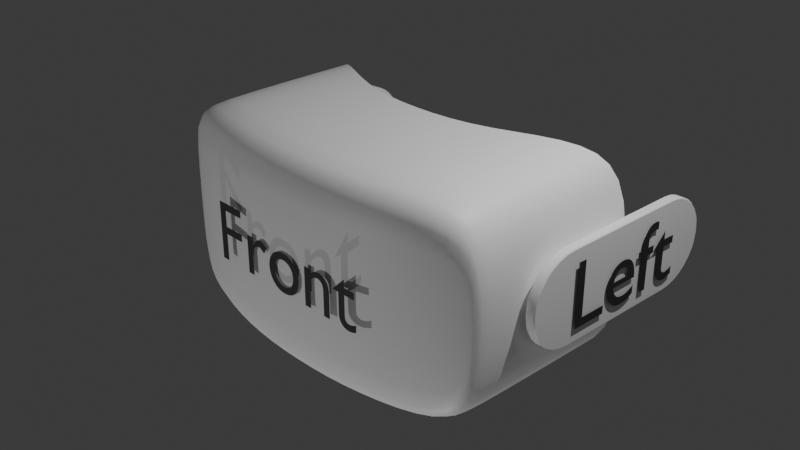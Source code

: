 # Source: headset_model.blend  (saved by Blender 4.0.36; exported with 4.5.12 LTS)
import bpy
from mathutils import Matrix  # noqa: F401  (used for matrix-valued properties, if any)

bpy.ops.wm.read_factory_settings(use_empty=True)
scene = bpy.context.scene
scene.name = 'Scene'

# ---- collections
col_collection = bpy.data.collections.new('Collection'); scene.collection.children.link(col_collection)

# ---- materials (node trees are filled in below, after node groups)
mat_material_002 = bpy.data.materials.new('Material.002')
mat_material_002.use_transparent_shadow = False
mat_material = bpy.data.materials.new('Material')
mat_material.alpha_threshold = 0.0
mat_material.use_transparent_shadow = False
mat_material.roughness = 0.5
mat_material.line_color = (0.0, 0.0, 0.0, 1.0)
mat_material_001 = bpy.data.materials.new('Material.001')
mat_material_001.use_transparent_shadow = False

# ---- node groups
ng_auto_smooth = bpy.data.node_groups.new('Auto Smooth', 'GeometryNodeTree')
_s = ng_auto_smooth.interface.new_socket(name='Geometry', in_out='OUTPUT', socket_type='NodeSocketGeometry')
_s = ng_auto_smooth.interface.new_socket(name='Geometry', in_out='INPUT', socket_type='NodeSocketGeometry')
_s = ng_auto_smooth.interface.new_socket(name='Angle', in_out='INPUT', socket_type='NodeSocketFloat')
_s.subtype = 'ANGLE'
_s.min_value = 0.0
_s.max_value = 3.142
ng_auto_smooth.is_modifier = True
_N = ng_auto_smooth.nodes; _L = ng_auto_smooth.links
n0 = _N.new('NodeGroupOutput'); n0.name = 'Group Output'; n0.location = (480, -100)
n1 = _N.new('NodeGroupInput'); n1.name = 'Group Input'; n1.location = (-420, -300)
n2 = _N.new('NodeGroupInput'); n2.name = 'Group Input.001'; n2.location = (-60, -100)
n3 = _N.new('GeometryNodeSetShadeSmooth'); n3.name = 'Set Shade Smooth'; n3.location = (120, -100)
n3.domain = 'EDGE'
n4 = _N.new('GeometryNodeSetShadeSmooth'); n4.name = 'Set Shade Smooth.001'; n4.location = (300, -100)
n5 = _N.new('GeometryNodeInputMeshEdgeAngle'); n5.name = 'Edge Angle'; n5.location = (-420, -220)
n6 = _N.new('GeometryNodeInputEdgeSmooth'); n6.name = 'Is Edge Smooth'; n6.location = (-60, -160)
n7 = _N.new('GeometryNodeInputShadeSmooth'); n7.name = 'Is Face Smooth'; n7.location = (-240, -340)
n8 = _N.new('FunctionNodeBooleanMath'); n8.name = 'Boolean Math'; n8.location = (-60, -220)
n9 = _N.new('FunctionNodeCompare'); n9.name = 'Compare'; n9.location = (-240, -180)
n9.operation = 'LESS_EQUAL'
_L.new(n5.outputs[0], n9.inputs[0])
_L.new(n4.outputs[0], n0.inputs[0])
_L.new(n1.outputs[1], n9.inputs[1])
_L.new(n9.outputs[0], n8.inputs[0])
_L.new(n7.outputs[0], n8.inputs[1])
_L.new(n2.outputs[0], n3.inputs[0])
_L.new(n6.outputs[0], n3.inputs[1])
_L.new(n3.outputs[0], n4.inputs[0])
_L.new(n8.outputs[0], n3.inputs[2])
n0.is_active_output = True

# ---- material node trees
mat_material_002.use_nodes = True; mat_material_002.node_tree.nodes.clear()
_N = mat_material_002.node_tree.nodes; _L = mat_material_002.node_tree.links
n0 = _N.new('ShaderNodeOutputMaterial'); n0.name = 'Material Output'; n0.location = (300, 300)
n1 = _N.new('ShaderNodeBsdfPrincipled'); n1.name = 'Principled BSDF'; n1.location = (10, 300)
n1.inputs[0].default_value = (1.0, 1.0, 1.0, 1.0)
n1.inputs[3].default_value = 1.45
_L.new(n1.outputs[0], n0.inputs[0])
n0.is_active_output = True
mat_material.use_nodes = True; mat_material.node_tree.nodes.clear()
_N = mat_material.node_tree.nodes; _L = mat_material.node_tree.links
n0 = _N.new('ShaderNodeOutputMaterial'); n0.name = 'Material Output'; n0.location = (285, 240)
n1 = _N.new('ShaderNodeBsdfPrincipled'); n1.name = 'Principled BSDF'; n1.location = (-5, 240)
n1.inputs[0].default_value = (0.3979, 0.3979, 0.3979, 1.0)
n1.inputs[3].default_value = 1.45
_L.new(n1.outputs[0], n0.inputs[0])
n0.is_active_output = True
mat_material_001.use_nodes = True; mat_material_001.node_tree.nodes.clear()
_N = mat_material_001.node_tree.nodes; _L = mat_material_001.node_tree.links
n0 = _N.new('ShaderNodeBsdfPrincipled'); n0.name = 'Principled BSDF'; n0.location = (10, 300)
n0.inputs[0].default_value = (0.03796, 0.03796, 0.03796, 1.0)
n0.inputs[3].default_value = 1.45
n1 = _N.new('ShaderNodeOutputMaterial'); n1.name = 'Material Output'; n1.location = (300, 300)
_L.new(n0.outputs[0], n1.inputs[0])
n1.is_active_output = True

# ---- world
world_world = bpy.data.worlds.new('World'); scene.world = world_world
world_world.use_nodes = True; world_world.node_tree.nodes.clear()
_N = world_world.node_tree.nodes; _L = world_world.node_tree.links
n0 = _N.new('ShaderNodeOutputWorld'); n0.name = 'World Output'; n0.location = (300, 300)
n1 = _N.new('ShaderNodeBackground'); n1.name = 'Background'; n1.location = (10, 300)
n1.inputs[0].default_value = (0.05088, 0.05088, 0.05088, 1.0)
_L.new(n1.outputs[0], n0.inputs[0])
n0.is_active_output = True
world_world.color = (0.05088, 0.05088, 0.05088)
world_world.use_sun_shadow = False
world_world.sun_shadow_jitter_overblur = 0.0

# ---- cameras
cam_camera = bpy.data.cameras.new('Camera')
cam_camera.clip_end = 100.0
cam_camera.ortho_scale = 7.314

# ---- lights
light_light = bpy.data.lights.new('Light', 'POINT')
light_light.transmission_factor = 0.0
light_light.use_soft_falloff = False
light_light.energy = 1000.0
light_light.shadow_maximum_resolution = 0.006
light_light.use_absolute_resolution = True
light_light_001 = bpy.data.lights.new('Light.001', 'POINT')
light_light_001.transmission_factor = 0.0
light_light_001.use_soft_falloff = False
light_light_001.energy = 1000.0
light_light_001.shadow_maximum_resolution = 0.006
light_light_001.use_absolute_resolution = True
light_light_002 = bpy.data.lights.new('Light.002', 'POINT')
light_light_002.transmission_factor = 0.0
light_light_002.use_soft_falloff = False
light_light_002.energy = 1000.0
light_light_002.shadow_maximum_resolution = 0.006
light_light_002.use_absolute_resolution = True

# ---- meshes
me_cube = bpy.data.meshes.new('Cube')
me_cube.from_pydata([(1.709, 0.7923, 1.291), (2.066, 1.0, 0.9339), (2.066, 1.0, -0.6432), (1.709, 0.7923, -1.0), (-2.066, 1.0, 0.9339), (-1.709, 0.7923, 1.291), (-1.709, 0.7923, -1.0), (-2.066, 1.0, -0.6432), (2.052, -1.0, 0.9309), (2.066, -0.9861, 0.9339), (1.709, -1.076, 1.291), (1.709, -1.228, 1.177), (1.709, -1.228, -0.9043), (1.709, -1.076, -1.0), (2.052, -1.0, -0.6402), (2.066, -0.9861, -0.6432), (-1.709, -1.228, 1.177), (-1.709, -1.076, 1.291), (-2.052, -1.0, 0.9309), (-2.066, -0.9861, 0.9339), (-2.052, -1.0, -0.6402), (-2.066, -0.9861, -0.6432), (-1.709, -1.076, -1.0), (-1.709, -1.228, -0.9043), (0.8545, 0.309, 1.291), (0.0, 0.2112, 1.291), (-0.8545, 0.309, 1.291), (-0.5476, 0.7131, -1.0), (-0.3415, -0.07967, -1.0), (0.5476, 0.7131, -1.0), (-0.8545, -1.448, 1.177), (0.0, -1.492, 1.177), (0.8545, -1.448, 1.177), (0.8545, -1.299, 1.291), (0.0, -1.343, 1.291), (-0.8545, -1.299, 1.291), (0.8545, -1.448, -0.9043), (0.0, -1.492, -0.9043), (-0.8545, -1.448, -0.9043), (-0.8545, -1.299, -1.0), (0.0, -1.343, -1.0), (0.8545, -1.299, -1.0), (0.3415, -0.07967, -1.0)], [], [(23, 16, 18, 20), (6, 22, 21, 7), (32, 36, 12, 11), (2, 1, 9, 15), (21, 19, 4, 7), (29, 3, 13, 41), (26, 5, 17, 35), (0, 10, 9, 1), (17, 5, 4, 19), (13, 3, 2, 15), (23, 20, 21, 22), (11, 8, 9, 10), (18, 16, 17, 19), (14, 12, 13, 15), (8, 14, 15, 9), (32, 11, 10, 33), (38, 23, 22, 39), (20, 18, 19, 21), (11, 12, 14, 8), (12, 36, 41, 13), (36, 37, 40, 41), (37, 38, 39, 40), (16, 30, 35, 17), (30, 31, 34, 35), (31, 32, 33, 34), (0, 24, 33, 10), (24, 25, 34, 33), (25, 26, 35, 34), (6, 27, 39, 22), (27, 28, 40, 39), (42, 29, 41, 40), (16, 23, 38, 30), (30, 38, 37, 31), (31, 37, 36, 32), (40, 28, 42)])
me_cube.polygons.foreach_set('use_smooth', [True] * 35)
_uv = me_cube.uv_layers.new(name='UVMap')
_uv.uv.foreach_set('vector', [0.1518, 0.75, 0.8482, 0.75, 0.8691, 0.7472, 0.4141, 0.03203, 0.1466, 0.5, 0.1466, 0.7483, 0.125, 0.7483, 0.125, 0.5, 0.6954, 0.75, 0.3046, 0.75, 0.3556, 0.75, 0.6444, 0.75, 0.4196, 0.5, 0.5804, 0.5, 0.5804, 0.7483, 0.4196, 0.7483, 0.4196, 0.001736, 0.5804, 0.001736, 0.5804, 0.25, 0.4196, 0.25, 0.3017, 0.5, 0.3534, 0.5, 0.3534, 0.7483, 0.3017, 0.7483, 0.8017, 0.5, 0.8534, 0.5, 0.8534, 0.7483, 0.8017, 0.7483, 0.6466, 0.5, 0.6466, 0.7483, 0.5804, 0.7483, 0.5804, 0.5, 0.8534, 0.7483, 0.8534, 0.5, 0.875, 0.5, 0.875, 0.7483, 0.3534, 0.7483, 0.3534, 0.5, 0.4196, 0.5, 0.4196, 0.7483, 0.1461, 0.75, 0.1253, 0.75, 0.125, 0.7483, 0.1466, 0.7483, 0.6444, 0.75, 0.581, 0.75, 0.5804, 0.7483, 0.6466, 0.7483, 0.8691, 0.7472, 0.8482, 0.75, 0.8534, 0.7483, 0.875, 0.7483, 0.419, 0.75, 0.3556, 0.75, 0.3534, 0.7483, 0.4196, 0.7483, 0.581, 0.75, 0.419, 0.75, 0.4196, 0.7483, 0.5804, 0.7483, 0.6954, 0.75, 0.6444, 0.75, 0.6466, 0.7483, 0.6983, 0.7483, 0.2027, 0.75, 0.1518, 0.75, 0.1466, 0.7483, 0.1983, 0.7483, 0.4141, 0.03203, 0.8691, 0.7472, 0.875, 0.75, 0.4196, 0.0, 0.6444, 0.75, 0.3556, 0.75, 0.419, 0.75, 0.581, 0.75, 0.3556, 0.75, 0.3046, 0.75, 0.3017, 0.7483, 0.3534, 0.7483, 0.3046, 0.75, 0.2537, 0.75, 0.25, 0.7483, 0.3017, 0.7483, 0.2537, 0.75, 0.2027, 0.75, 0.1983, 0.7483, 0.25, 0.7483, 0.8482, 0.75, 0.7973, 0.75, 0.8017, 0.7483, 0.8534, 0.7483, 0.7973, 0.75, 0.7463, 0.75, 0.75, 0.7483, 0.8017, 0.7483, 0.7463, 0.75, 0.6954, 0.75, 0.6983, 0.7483, 0.75, 0.7483, 0.6466, 0.5, 0.6983, 0.5, 0.6983, 0.7483, 0.6466, 0.7483, 0.6983, 0.5, 0.75, 0.5, 0.75, 0.7483, 0.6983, 0.7483, 0.75, 0.5, 0.8017, 0.5, 0.8017, 0.7483, 0.75, 0.7483, 0.1466, 0.5, 0.1983, 0.5, 0.1983, 0.7483, 0.1466, 0.7483, 0.1983, 0.5, 0.25, 0.5, 0.25, 0.7483, 0.1983, 0.7483, 0.25, 0.5, 0.3017, 0.5, 0.3017, 0.7483, 0.25, 0.7483, 0.8482, 0.75, 0.1518, 0.75, 0.2027, 0.75, 0.7973, 0.75, 0.7973, 0.75, 0.2027, 0.75, 0.2537, 0.75, 0.7463, 0.75, 0.7463, 0.75, 0.2537, 0.75, 0.3046, 0.75, 0.6954, 0.75, 0.25, 0.7483, 0.25, 0.5, 0.25, 0.5])
me_cube.materials.append(mat_material_002)
me_cube.use_mirror_vertex_groups = False
me_cube.update()
me_circle = bpy.data.meshes.new('Circle')
me_circle.from_pydata([(-0.5262, 3.831, 4.281), (-0.5556, 3.831, 4.302), (-0.8049, 3.556, 4.281), (-0.8315, 3.556, 4.302), (-0.9751, 0.0, 4.281), (-1.0, 0.0, 4.302), (-0.9808, -0.1951, 4.302), (-0.9556, -0.1951, 4.281), (-0.9239, -0.3827, 4.302), (-0.8981, -0.3827, 4.281), (-0.8315, -0.5556, 4.302), (-0.8049, -0.5556, 4.281), (-0.7071, -0.7071, 4.302), (-0.6793, -0.7071, 4.281), (-0.5556, -0.8315, 4.302), (-0.5262, -0.8315, 4.281), (-0.3827, -0.9239, 4.302), (-0.3515, -0.9239, 4.281), (-0.233, -0.9593, 4.281), (-0.1951, -0.9808, 4.302), (0.1951, -0.9808, 4.302), (0.233, -0.9593, 4.281), (0.3827, -0.9239, 4.302), (0.3515, -0.9239, 4.281), (0.5556, -0.8315, 4.302), (0.5262, -0.8315, 4.281), (0.7071, -0.7071, 4.302), (0.6793, -0.7071, 4.281), (0.8315, -0.5556, 4.302), (0.8049, -0.5556, 4.281), (0.9239, -0.3827, 4.302), (0.8981, -0.3827, 4.281), (0.9808, -0.1951, 4.302), (0.9556, -0.1951, 4.281), (1.0, 3.0, 4.302), (0.9751, 3.0, 4.281), (0.9556, 3.195, 4.281), (0.9808, 3.195, 4.302), (0.7071, 3.707, 4.302), (0.6793, 3.707, 4.281), (0.5556, 3.831, 4.302), (0.5262, 3.831, 4.281), (0.3515, 3.924, 4.281), (0.3827, 3.924, 4.302), (-0.233, 3.959, 4.281), (-0.1951, 3.981, 4.302), (-0.3827, 3.924, 4.302), (-0.3515, 3.924, 4.281), (-0.7071, 3.707, 4.302), (-0.6793, 3.707, 4.281), (-0.9239, 3.383, 4.302), (-0.8981, 3.383, 4.281), (-0.9808, 3.195, 4.302), (-0.9556, 3.195, 4.281), (1.0, 0.0, 4.302), (0.9751, 0.0, 4.281), (0.9239, 3.383, 4.302), (0.8981, 3.383, 4.281), (0.8315, 3.556, 4.302), (0.8049, 3.556, 4.281), (0.1951, 3.981, 4.302), (0.233, 3.959, 4.281), (-0.9751, 3.0, 4.281), (-1.0, 3.0, 4.302), (-0.5556, 3.831, 4.475), (-0.5262, 3.831, 4.496), (-0.8315, 3.556, 4.475), (-0.8049, 3.556, 4.496), (-1.0, 0.0, 4.475), (-0.9751, 0.0, 4.496), (-0.9556, -0.1951, 4.496), (-0.9808, -0.1951, 4.475), (-0.8981, -0.3827, 4.496), (-0.9239, -0.3827, 4.475), (-0.8049, -0.5556, 4.496), (-0.8315, -0.5556, 4.475), (-0.6793, -0.7071, 4.496), (-0.7071, -0.7071, 4.475), (-0.5262, -0.8315, 4.496), (-0.5556, -0.8315, 4.475), (-0.3515, -0.9239, 4.496), (-0.3827, -0.9239, 4.475), (-0.1951, -0.9808, 4.475), (-0.233, -0.9593, 4.496), (0.233, -0.9593, 4.496), (0.1951, -0.9808, 4.475), (0.3515, -0.9239, 4.496), (0.3827, -0.9239, 4.475), (0.5262, -0.8315, 4.496), (0.5556, -0.8315, 4.475), (0.6793, -0.7071, 4.496), (0.7071, -0.7071, 4.475), (0.8049, -0.5556, 4.496), (0.8315, -0.5556, 4.475), (0.8981, -0.3827, 4.496), (0.9239, -0.3827, 4.475), (0.9556, -0.1951, 4.496), (0.9808, -0.1951, 4.475), (0.9751, 3.0, 4.496), (1.0, 3.0, 4.475), (0.9808, 3.195, 4.475), (0.9556, 3.195, 4.496), (0.6793, 3.707, 4.496), (0.7071, 3.707, 4.475), (0.5262, 3.831, 4.496), (0.5556, 3.831, 4.475), (0.3827, 3.924, 4.475), (0.3515, 3.924, 4.496), (-0.1951, 3.981, 4.475), (-0.233, 3.959, 4.496), (-0.3515, 3.924, 4.496), (-0.3827, 3.924, 4.475), (-0.6793, 3.707, 4.496), (-0.7071, 3.707, 4.475), (-0.8981, 3.383, 4.496), (-0.9239, 3.383, 4.475), (-0.9556, 3.195, 4.496), (-0.9808, 3.195, 4.475), (0.9751, 0.0, 4.496), (1.0, 0.0, 4.475), (0.8981, 3.383, 4.496), (0.9239, 3.383, 4.475), (0.8049, 3.556, 4.496), (0.8315, 3.556, 4.475), (0.233, 3.959, 4.496), (0.1951, 3.981, 4.475), (-1.0, 3.0, 4.475), (-0.9751, 3.0, 4.496), (3.232e-07, -1.007, 4.302), (3.381e-07, -0.9851, 4.281), (3.232e-07, 3.985, 4.281), (3.232e-07, 4.007, 4.302), (3.083e-07, -0.9851, 4.496), (3.232e-07, -1.007, 4.475), (3.232e-07, 4.007, 4.475), (3.232e-07, 3.985, 4.496), (3.232e-07, 3.707, 4.281), (3.232e-07, 3.841, 4.281), (3.232e-07, 3.948, 4.281), (3.232e-07, 3.383, 4.281), (3.232e-07, 3.556, 4.281), (3.232e-07, -0.1951, 4.281), (3.232e-07, 0.0, 4.281), (3.232e-07, 3.0, 4.281), (3.232e-07, -0.3827, 4.281), (3.232e-07, -0.5556, 4.281), (3.232e-07, -0.7071, 4.281), (3.232e-07, -0.8411, 4.281), (3.232e-07, -0.9479, 4.281), (3.232e-07, 3.195, 4.281), (3.232e-07, 3.707, 4.496), (3.232e-07, 3.841, 4.496), (3.232e-07, 3.948, 4.496), (3.232e-07, 3.383, 4.496), (3.232e-07, 3.556, 4.496), (3.232e-07, -0.1951, 4.496), (3.232e-07, 0.0, 4.496), (3.232e-07, 3.0, 4.496), (3.232e-07, -0.3827, 4.496), (3.232e-07, -0.5556, 4.496), (3.232e-07, -0.7071, 4.496), (3.232e-07, -0.8411, 4.496), (3.232e-07, -0.9479, 4.496), (3.232e-07, 3.195, 4.496)], [], [(137, 41, 42, 138), (1, 46, 111, 64), (46, 45, 108, 111), (3, 48, 113, 66), (140, 136, 49, 2), (38, 58, 123, 103), (37, 34, 99, 100), (5, 63, 126, 68), (142, 143, 62, 4), (10, 8, 73, 75), (146, 145, 11, 13), (12, 10, 75, 77), (14, 12, 77, 79), (16, 14, 79, 81), (19, 16, 81, 82), (151, 152, 107, 104), (153, 154, 122, 120), (155, 156, 118, 96), (154, 67, 112, 150), (152, 110, 109, 135), (153, 163, 116, 114), (158, 155, 96, 94), (156, 69, 127, 157), (159, 74, 72, 158), (160, 76, 74, 159), (161, 78, 76, 160), (162, 80, 78, 161), (132, 83, 80, 162), (157, 163, 101, 98), (141, 33, 55, 142), (144, 31, 33, 141), (139, 51, 53, 149), (145, 144, 9, 11), (52, 50, 115, 117), (147, 146, 13, 15), (50, 3, 66, 115), (148, 147, 15, 17), (6, 5, 68, 71), (129, 148, 17, 18), (63, 52, 117, 126), (128, 19, 82, 133), (58, 56, 121, 123), (22, 20, 85, 87), (138, 130, 44, 47), (24, 22, 87, 89), (34, 54, 119, 99), (26, 24, 89, 91), (150, 151, 104, 102), (136, 39, 41, 137), (8, 6, 71, 73), (28, 26, 91, 93), (40, 38, 103, 105), (56, 37, 100, 121), (30, 28, 93, 95), (43, 40, 105, 106), (139, 57, 59, 140), (131, 60, 125, 134), (32, 30, 95, 97), (60, 43, 106, 125), (54, 32, 97, 119), (143, 35, 36, 149), (128, 20, 21, 129), (49, 0, 1, 48), (51, 2, 3, 50), (7, 4, 5, 6), (9, 7, 6, 8), (11, 9, 8, 10), (13, 11, 10, 12), (15, 13, 12, 14), (17, 15, 14, 16), (18, 17, 16, 19), (23, 21, 20, 22), (25, 23, 22, 24), (27, 25, 24, 26), (29, 27, 26, 28), (31, 29, 28, 30), (33, 31, 30, 32), (55, 33, 32, 54), (57, 36, 37, 56), (61, 42, 43, 60), (4, 62, 63, 5), (35, 55, 54, 34), (45, 46, 47, 44), (130, 61, 60, 131), (0, 47, 46, 1), (2, 49, 48, 3), (53, 51, 50, 52), (62, 53, 52, 63), (36, 35, 34, 37), (59, 57, 56, 58), (39, 59, 58, 38), (41, 39, 38, 40), (42, 41, 40, 43), (132, 84, 85, 133), (113, 64, 65, 112), (115, 66, 67, 114), (71, 68, 69, 70), (73, 71, 70, 72), (75, 73, 72, 74), (77, 75, 74, 76), (79, 77, 76, 78), (81, 79, 78, 80), (82, 81, 80, 83), (87, 85, 84, 86), (89, 87, 86, 88), (91, 89, 88, 90), (93, 91, 90, 92), (95, 93, 92, 94), (97, 95, 94, 96), (119, 97, 96, 118), (121, 100, 101, 120), (125, 106, 107, 124), (68, 126, 127, 69), (99, 119, 118, 98), (109, 110, 111, 108), (134, 125, 124, 135), (64, 111, 110, 65), (66, 113, 112, 67), (117, 115, 114, 116), (126, 117, 116, 127), (100, 99, 98, 101), (123, 121, 120, 122), (103, 123, 122, 102), (105, 103, 102, 104), (106, 105, 104, 107), (48, 1, 64, 113), (108, 134, 135, 109), (83, 132, 133, 82), (44, 130, 131, 45), (19, 128, 129, 18), (62, 143, 149, 53), (45, 131, 134, 108), (51, 139, 140, 2), (49, 136, 137, 0), (112, 65, 151, 150), (42, 61, 130, 138), (20, 128, 133, 85), (21, 23, 148, 129), (23, 25, 147, 148), (25, 27, 146, 147), (29, 31, 144, 145), (57, 139, 149, 36), (9, 144, 141, 7), (7, 141, 142, 4), (127, 116, 163, 157), (84, 132, 162, 86), (86, 162, 161, 88), (88, 161, 160, 90), (90, 160, 159, 92), (92, 159, 158, 94), (118, 156, 157, 98), (72, 70, 155, 158), (120, 101, 163, 153), (107, 152, 135, 124), (122, 154, 150, 102), (70, 69, 156, 155), (114, 67, 154, 153), (65, 110, 152, 151), (27, 29, 145, 146), (55, 35, 143, 142), (59, 39, 136, 140), (0, 137, 138, 47)])
me_circle.polygons.foreach_set('use_smooth', [True] * 162)
_uv = me_circle.uv_layers.new(name='UVMap')
_uv.uv.foreach_set('vector', [0.0, 0.0, 0.0, 0.0, 0.0, 0.0, 0.0, 0.0, 0.0, 0.0, 0.0, 0.0, 0.0, 0.0, 0.0, 0.0, 0.0, 0.0, 0.0, 0.0, 0.0, 0.0, 0.0, 0.0, 0.0, 0.0, 0.0, 0.0, 0.0, 0.0, 0.0, 0.0, 0.0, 0.0, 0.0, 0.0, 0.0, 0.0, 0.0, 0.0, 0.0, 0.0, 0.0, 0.0, 0.0, 0.0, 0.0, 0.0, 0.0, 0.0, 0.0, 0.0, 0.0, 0.0, 0.0, 0.0, 0.0, 0.0, 0.0, 0.0, 0.0, 0.0, 0.0, 0.0, 0.0, 0.0, 0.0, 0.0, 0.0, 0.0, 0.0, 0.0, 0.0, 0.0, 0.0, 0.0, 0.0, 0.0, 0.0, 0.0, 0.0, 0.0, 0.0, 0.0, 0.0, 0.0, 0.0, 0.0, 0.0, 0.0, 0.0, 0.0, 0.0, 0.0, 0.0, 0.0, 0.0, 0.0, 0.0, 0.0, 0.0, 0.0, 0.0, 0.0, 0.0, 0.0, 0.0, 0.0, 0.0, 0.0, 0.0, 0.0, 0.0, 0.0, 0.0, 0.0, 0.0, 0.0, 0.0, 0.0, 0.0, 0.0, 0.0, 0.0, 0.0, 0.0, 0.0, 0.0, 0.0, 0.0, 0.0, 0.0, 0.0, 0.0, 0.0, 0.0, 0.0, 0.0, 0.0, 0.0, 0.0, 0.0, 0.0, 0.0, 0.0, 0.0, 0.0, 0.0, 0.0, 0.0, 0.0, 0.0, 0.0, 0.0, 0.0, 0.0, 0.0, 0.0, 0.0, 0.0, 0.0, 0.0, 0.0, 0.0, 0.0, 0.0, 0.0, 0.0, 0.0, 0.0, 0.0, 0.0, 0.0, 0.0, 0.0, 0.0, 0.0, 0.0, 0.0, 0.0, 0.0, 0.0, 0.0, 0.0, 0.0, 0.0, 0.0, 0.0, 0.0, 0.0, 0.0, 0.0, 0.0, 0.0, 0.0, 0.0, 0.0, 0.0, 0.0, 0.0, 0.0, 0.0, 0.0, 0.0, 0.0, 0.0, 0.0, 0.0, 0.0, 0.0, 0.0, 0.0, 0.0, 0.0, 0.0, 0.0, 0.0, 0.0, 0.0, 0.0, 0.0, 0.0, 0.0, 0.0, 0.0, 0.0, 0.0, 0.0, 0.0, 0.0, 0.0, 0.0, 0.0, 0.0, 0.0, 0.0, 0.0, 0.0, 0.0, 0.0, 0.0, 0.0, 0.0, 0.0, 0.0, 0.0, 0.0, 0.0, 0.0, 0.0, 0.0, 0.0, 0.0, 0.0, 0.0, 0.0, 0.0, 0.0, 0.0, 0.0, 0.0, 0.0, 0.0, 0.0, 0.0, 0.0, 0.0, 0.0, 0.0, 0.0, 0.0, 0.0, 0.0, 0.0, 0.0, 0.0, 0.0, 0.0, 0.0, 0.0, 0.0, 0.0, 0.0, 0.0, 0.0, 0.0, 0.0, 0.0, 0.0, 0.0, 0.0, 0.0, 0.0, 0.0, 0.0, 0.0, 0.0, 0.0, 0.0, 0.0, 0.0, 0.0, 0.0, 0.0, 0.0, 0.0, 0.0, 0.0, 0.0, 0.0, 0.0, 0.0, 0.0, 0.0, 0.0, 0.0, 0.0, 0.0, 0.0, 0.0, 0.0, 0.0, 0.0, 0.0, 0.0, 0.0, 0.0, 0.0, 0.0, 0.0, 0.0, 0.0, 0.0, 0.0, 0.0, 0.0, 0.0, 0.0, 0.0, 0.0, 0.0, 0.0, 0.0, 0.0, 0.0, 0.0, 0.0, 0.0, 0.0, 0.0, 0.0, 0.0, 0.0, 0.0, 0.0, 0.0, 0.0, 0.0, 0.0, 0.0, 0.0, 0.0, 0.0, 0.0, 0.0, 0.0, 0.0, 0.0, 0.0, 0.0, 0.0, 0.0, 0.0, 0.0, 0.0, 0.0, 0.0, 0.0, 0.0, 0.0, 0.0, 0.0, 0.0, 0.0, 0.0, 0.0, 0.0, 0.0, 0.0, 0.0, 0.0, 0.0, 0.0, 0.0, 0.0, 0.0, 0.0, 0.0, 0.0, 0.0, 0.0, 0.0, 0.0, 0.0, 0.0, 0.0, 0.0, 0.0, 0.0, 0.0, 0.0, 0.0, 0.0, 0.0, 0.0, 0.0, 0.0, 0.0, 0.0, 0.0, 0.0, 0.0, 0.0, 0.0, 0.0, 0.0, 0.0, 0.0, 0.0, 0.0, 0.0, 0.0, 0.0, 0.0, 0.0, 0.0, 0.0, 0.0, 0.0, 0.0, 0.0, 0.0, 0.0, 0.0, 0.0, 0.0, 0.0, 0.0, 0.0, 0.0, 0.0, 0.0, 0.0, 0.0, 0.0, 0.0, 0.0, 0.0, 0.0, 0.0, 0.0, 0.0, 0.0, 0.0, 0.0, 0.0, 0.0, 0.0, 0.0, 0.0, 0.0, 0.0, 0.0, 0.0, 0.0, 0.0, 0.0, 0.0, 0.0, 0.0, 0.0, 0.0, 0.0, 0.0, 0.0, 0.0, 0.0, 0.0, 0.0, 0.0, 0.0, 0.0, 0.0, 0.0, 0.0, 0.0, 0.0, 0.0, 0.0, 0.0, 0.0, 0.0, 0.0, 0.0, 0.0, 0.0, 0.0, 0.0, 0.0, 0.0, 0.0, 0.0, 0.0, 0.0, 0.0, 0.0, 0.0, 0.0, 0.0, 0.0, 0.0, 0.0, 0.0, 0.0, 0.0, 0.0, 0.0, 0.0, 0.0, 0.0, 0.0, 0.0, 0.0, 0.0, 0.0, 0.0, 0.0, 0.0, 0.0, 0.0, 0.0, 0.0, 0.0, 0.0, 0.0, 0.0, 0.0, 0.0, 0.0, 0.0, 0.0, 0.0, 0.0, 0.0, 0.0, 0.0, 0.0, 0.0, 0.0, 0.0, 0.0, 0.0, 0.0, 0.0, 0.0, 0.0, 0.0, 0.0, 0.0, 0.0, 0.0, 0.0, 0.0, 0.0, 0.0, 0.0, 0.0, 0.0, 0.0, 0.0, 0.0, 0.0, 0.0, 0.0, 0.0, 0.0, 0.0, 0.0, 0.0, 0.0, 0.0, 0.0, 0.0, 0.0, 0.0, 0.0, 0.0, 0.0, 0.0, 0.0, 0.0, 0.0, 0.0, 0.0, 0.0, 0.0, 0.0, 0.0, 0.0, 0.0, 0.0, 0.0, 0.0, 0.0, 0.0, 0.0, 0.0, 0.0, 0.0, 0.0, 0.0, 0.0, 0.0, 0.0, 0.0, 0.0, 0.0, 0.0, 0.0, 0.0, 0.0, 0.0, 0.0, 0.0, 0.0, 0.0, 0.0, 0.0, 0.0, 0.0, 0.0, 0.0, 0.0, 0.0, 0.0, 0.0, 0.0, 0.0, 0.0, 0.0, 0.0, 0.0, 0.0, 0.0, 0.0, 0.0, 0.0, 0.0, 0.0, 0.0, 0.0, 0.0, 0.0, 0.0, 0.0, 0.0, 0.0, 0.0, 0.0, 0.0, 0.0, 0.0, 0.0, 0.0, 0.0, 0.0, 0.0, 0.0, 0.0, 0.0, 0.0, 0.0, 0.0, 0.0, 0.0, 0.0, 0.0, 0.0, 0.0, 0.0, 0.0, 0.0, 0.0, 0.0, 0.0, 0.0, 0.0, 0.0, 0.0, 0.0, 0.0, 0.0, 0.0, 0.0, 0.0, 0.0, 0.0, 0.0, 0.0, 0.0, 0.0, 0.0, 0.0, 0.0, 0.0, 0.0, 0.0, 0.0, 0.0, 0.0, 0.0, 0.0, 0.0, 0.0, 0.0, 0.0, 0.0, 0.0, 0.0, 0.0, 0.0, 0.0, 0.0, 0.0, 0.0, 0.0, 0.0, 0.0, 0.0, 0.0, 0.0, 0.0, 0.0, 0.0, 0.0, 0.0, 0.0, 0.0, 0.0, 0.0, 0.0, 0.0, 0.0, 0.0, 0.0, 0.0, 0.0, 0.0, 0.0, 0.0, 0.0, 0.0, 0.0, 0.0, 0.0, 0.0, 0.0, 0.0, 0.0, 0.0, 0.0, 0.0, 0.0, 0.0, 0.0, 0.0, 0.0, 0.0, 0.0, 0.0, 0.0, 0.0, 0.0, 0.0, 0.0, 0.0, 0.0, 0.0, 0.0, 0.0, 0.0, 0.0, 0.0, 0.0, 0.0, 0.0, 0.0, 0.0, 0.0, 0.0, 0.0, 0.0, 0.0, 0.0, 0.0, 0.0, 0.0, 0.0, 0.0, 0.0, 0.0, 0.0, 0.0, 0.0, 0.0, 0.0, 0.0, 0.0, 0.0, 0.0, 0.0, 0.0, 0.0, 0.0, 0.0, 0.0, 0.0, 0.0, 0.0, 0.0, 0.0, 0.0, 0.0, 0.0, 0.0, 0.0, 0.0, 0.0, 0.0, 0.0, 0.0, 0.0, 0.0, 0.0, 0.0, 0.0, 0.0, 0.0, 0.0, 0.0, 0.0, 0.0, 0.0, 0.0, 0.0, 0.0, 0.0, 0.0, 0.0, 0.0, 0.0, 0.0, 0.0, 0.0, 0.0, 0.0, 0.0, 0.0, 0.0, 0.0, 0.0, 0.0, 0.0, 0.0, 0.0, 0.0, 0.0, 0.0, 0.0, 0.0, 0.0, 0.0, 0.0, 0.0, 0.0, 0.0, 0.0, 0.0, 0.0, 0.0, 0.0, 0.0, 0.0, 0.0, 0.0, 0.0, 0.0, 0.0, 0.0, 0.0, 0.0, 0.0, 0.0, 0.0, 0.0, 0.0, 0.0, 0.0, 0.0, 0.0, 0.0, 0.0, 0.0, 0.0, 0.0, 0.0, 0.0, 0.0, 0.0, 0.0, 0.0, 0.0, 0.0, 0.0, 0.0, 0.0, 0.0, 0.0, 0.0, 0.0, 0.0, 0.0, 0.0, 0.0, 0.0, 0.0, 0.0, 0.0, 0.0, 0.0, 0.0, 0.0, 0.0, 0.0, 0.0, 0.0, 0.0, 0.0, 0.0, 0.0, 0.0, 0.0, 0.0, 0.0, 0.0, 0.0, 0.0, 0.0, 0.0, 0.0, 0.0, 0.0, 0.0, 0.0, 0.0, 0.0, 0.0, 0.0, 0.0, 0.0, 0.0, 0.0, 0.0, 0.0, 0.0, 0.0, 0.0, 0.0, 0.0, 0.0, 0.0, 0.0, 0.0, 0.0, 0.0, 0.0, 0.0, 0.0, 0.0, 0.0, 0.0, 0.0, 0.0, 0.0, 0.0, 0.0, 0.0, 0.0, 0.0, 0.0, 0.0, 0.0, 0.0, 0.0, 0.0, 0.0, 0.0, 0.0, 0.0, 0.0, 0.0, 0.0, 0.0, 0.0, 0.0, 0.0, 0.0, 0.0, 0.0, 0.0, 0.0, 0.0, 0.0, 0.0, 0.0, 0.0, 0.0, 0.0, 0.0, 0.0, 0.0, 0.0, 0.0, 0.0, 0.0, 0.0, 0.0, 0.0, 0.0, 0.0, 0.0, 0.0, 0.0, 0.0, 0.0, 0.0, 0.0, 0.0, 0.0, 0.0, 0.0, 0.0, 0.0, 0.0, 0.0, 0.0, 0.0, 0.0, 0.0, 0.0, 0.0, 0.0, 0.0, 0.0, 0.0, 0.0, 0.0, 0.0, 0.0, 0.0, 0.0, 0.0, 0.0, 0.0, 0.0, 0.0, 0.0, 0.0, 0.0, 0.0, 0.0, 0.0, 0.0, 0.0, 0.0, 0.0, 0.0, 0.0, 0.0, 0.0, 0.0, 0.0, 0.0, 0.0, 0.0, 0.0, 0.0, 0.0, 0.0, 0.0, 0.0, 0.0, 0.0, 0.0, 0.0, 0.0, 0.0, 0.0, 0.0, 0.0, 0.0, 0.0, 0.0, 0.0, 0.0, 0.0, 0.0, 0.0, 0.0, 0.0, 0.0, 0.0, 0.0, 0.0, 0.0, 0.0, 0.0, 0.0, 0.0, 0.0, 0.0, 0.0, 0.0, 0.0, 0.0, 0.0, 0.0, 0.0, 0.0, 0.0, 0.0, 0.0, 0.0, 0.0, 0.0, 0.0, 0.0, 0.0, 0.0, 0.0, 0.0, 0.0, 0.0, 0.0, 0.0, 0.0, 0.0, 0.0, 0.0, 0.0, 0.0, 0.0, 0.0, 0.0, 0.0, 0.0, 0.0, 0.0, 0.0, 0.0, 0.0, 0.0, 0.0, 0.0, 0.0, 0.0, 0.0, 0.0, 0.0, 0.0, 0.0, 0.0, 0.0, 0.0, 0.0, 0.0, 0.0, 0.0, 0.0, 0.0, 0.0, 0.0, 0.0, 0.0, 0.0, 0.0, 0.0, 0.0, 0.0, 0.0, 0.0, 0.0, 0.0, 0.0, 0.0, 0.0, 0.0, 0.0, 0.0, 0.0, 0.0, 0.0, 0.0, 0.0, 0.0, 0.0, 0.0, 0.0, 0.0, 0.0, 0.0, 0.0, 0.0, 0.0, 0.0, 0.0, 0.0, 0.0, 0.0, 0.0, 0.0, 0.0, 0.0, 0.0, 0.0, 0.0, 0.0, 0.0, 0.0, 0.0, 0.0, 0.0, 0.0, 0.0, 0.0, 0.0, 0.0, 0.0, 0.0, 0.0, 0.0, 0.0, 0.0, 0.0, 0.0, 0.0, 0.0, 0.0, 0.0, 0.0, 0.0, 0.0, 0.0, 0.0, 0.0, 0.0, 0.0, 0.0, 0.0, 0.0, 0.0, 0.0, 0.0, 0.0, 0.0, 0.0, 0.0, 0.0, 0.0, 0.0, 0.0, 0.0, 0.0, 0.0, 0.0, 0.0, 0.0, 0.0, 0.0, 0.0, 0.0, 0.0, 0.0, 0.0, 0.0, 0.0])
me_circle.materials.append(mat_material_002)
me_circle.update()
me_cylinder = bpy.data.meshes.new('Cylinder')
me_cylinder.from_pydata([(-0.006708, 0.9979, -0.03652), (0.1748, 0.9746, -0.03652), (0.3436, 0.9119, -0.03652), (0.4953, 0.813, -0.03652), (0.627, 0.6826, -0.03652), (0.728, 0.5328, -0.03652), (0.7884, 0.3754, -0.03652), (0.8087, 0.2146, -0.03652), (0.7914, 0.05309, -0.03652), (0.7424, -0.1074, -0.03652), (0.6703, -0.2663, -0.03652), (0.5842, -0.424, -0.03652), (0.4901, -0.5795, -0.03652), (0.3818, -0.724, -0.03652), (0.2563, -0.8456, -0.03652), (0.1171, -0.9325, -0.03652), (-0.03695, -0.9771, -0.03652), (-0.2047, -0.9748, -0.03652), (-0.3827, -0.9239, -0.03652), (-0.5556, -0.8315, -0.03652), (-0.7071, -0.7071, -0.03652), (-0.8315, -0.5556, -0.03652), (-0.9239, -0.3827, -0.03652), (-0.9808, -0.1951, -0.03652), (-1.0, -4.531e-08, -0.03652), (-0.9808, 0.1951, -0.03652), (-0.9239, 0.3827, -0.03652), (-0.8315, 0.5556, -0.03652), (-0.7071, 0.7071, -0.03652), (-0.5556, 0.8315, -0.03652), (-0.3827, 0.9239, -0.03652), (-0.1954, 0.9807, -0.03652), (-0.008697, 0.9294, -1.0), (-0.006708, 0.9979, -0.9462), (-0.006999, 0.9821, -0.9842), (0.1582, 0.9079, -1.0), (0.1748, 0.9746, -0.9462), (0.171, 0.9592, -0.9842), (0.3131, 0.8504, -1.0), (0.3436, 0.9119, -0.9462), (0.3364, 0.8977, -0.9842), (0.4529, 0.7592, -1.0), (0.4953, 0.813, -0.9462), (0.4853, 0.8007, -0.9842), (0.575, 0.6383, -1.0), (0.627, 0.6826, -0.9462), (0.6148, 0.6725, -0.9842), (0.6682, 0.5002, -1.0), (0.728, 0.5328, -0.9462), (0.7139, 0.5255, -0.9842), (0.7231, 0.3569, -1.0), (0.7884, 0.3754, -0.9462), (0.773, 0.3715, -0.9842), (0.7415, 0.2111, -1.0), (0.8087, 0.2146, -0.9462), (0.7928, 0.2144, -0.9842), (0.7257, 0.06325, -1.0), (0.7914, 0.05309, -0.9462), (0.7758, 0.05625, -0.9842), (0.68, -0.08663, -1.0), (0.7424, -0.1074, -0.9462), (0.7276, -0.1018, -0.9842), (0.6112, -0.2381, -1.0), (0.6703, -0.2663, -0.9462), (0.6562, -0.2593, -0.9842), (0.528, -0.3905, -1.0), (0.5842, -0.424, -0.9462), (0.5705, -0.4161, -0.9842), (0.4373, -0.5404, -1.0), (0.4901, -0.5795, -0.9462), (0.477, -0.5707, -0.9842), (0.3349, -0.6772, -1.0), (0.3818, -0.724, -0.9462), (0.37, -0.7136, -0.9842), (0.2184, -0.79, -1.0), (0.2563, -0.8456, -0.9462), (0.2466, -0.8331, -0.9842), (0.09234, -0.8687, -1.0), (0.1171, -0.9325, -0.9462), (0.1106, -0.9179, -0.9842), (-0.04465, -0.9084, -1.0), (-0.03695, -0.9771, -0.9462), (-0.03908, -0.9613, -0.9842), (-0.1948, -0.9063, -1.0), (-0.2047, -0.9748, -0.9462), (-0.2024, -0.9591, -0.9842), (-0.3578, -0.8597, -1.0), (-0.3827, -0.9239, -0.9462), (-0.3767, -0.9092, -0.9842), (-0.5184, -0.7738, -1.0), (-0.5556, -0.8315, -0.9462), (-0.5468, -0.8183, -0.9842), (-0.6595, -0.658, -1.0), (-0.7071, -0.7071, -0.9462), (-0.6959, -0.6959, -0.9842), (-0.7753, -0.5169, -1.0), (-0.8315, -0.5556, -0.9462), (-0.8183, -0.5468, -0.9842), (-0.8613, -0.356, -1.0), (-0.9239, -0.3827, -0.9462), (-0.9092, -0.3766, -0.9842), (-0.9143, -0.1813, -1.0), (-0.9808, -0.1951, -0.9462), (-0.9652, -0.192, -0.9842), (-0.9322, 0.0003568, -1.0), (-1.0, -7.3e-10, -0.9462), (-0.9842, -3.492e-10, -0.9842), (-0.9143, 0.182, -1.0), (-0.9808, 0.1951, -0.9462), (-0.9652, 0.192, -0.9842), (-0.8613, 0.3567, -1.0), (-0.9239, 0.3827, -0.9462), (-0.9092, 0.3766, -0.9842), (-0.7753, 0.5176, -1.0), (-0.8315, 0.5556, -0.9462), (-0.8183, 0.5468, -0.9842), (-0.6595, 0.6587, -1.0), (-0.7071, 0.7071, -0.9462), (-0.6959, 0.6959, -0.9842), (-0.5184, 0.7745, -1.0), (-0.5556, 0.8315, -0.9462), (-0.5468, 0.8183, -0.9842), (-0.3574, 0.8606, -1.0), (-0.3827, 0.9239, -0.9462), (-0.3766, 0.9092, -0.9842), (-0.1833, 0.9134, -1.0), (-0.1954, 0.9807, -0.9462), (-0.1924, 0.9651, -0.9842)], [], [(126, 31, 0, 33), (39, 2, 3, 42), (42, 3, 4, 45), (45, 4, 5, 48), (48, 5, 6, 51), (51, 6, 7, 54), (54, 7, 8, 57), (57, 8, 9, 60), (60, 9, 10, 63), (63, 10, 11, 66), (66, 11, 12, 69), (69, 12, 13, 72), (72, 13, 14, 75), (75, 14, 15, 78), (78, 15, 16, 81), (81, 16, 17, 84), (84, 17, 18, 87), (87, 18, 19, 90), (90, 19, 20, 93), (93, 20, 21, 96), (96, 21, 22, 99), (99, 22, 23, 102), (102, 23, 24, 105), (105, 24, 25, 108), (108, 25, 26, 111), (111, 26, 27, 114), (114, 27, 28, 117), (117, 28, 29, 120), (120, 29, 30, 123), (123, 30, 31, 126), (36, 1, 2, 39), (33, 0, 1, 36), (33, 36, 37, 34), (34, 37, 35, 32), (36, 39, 40, 37), (37, 40, 38, 35), (39, 42, 43, 40), (40, 43, 41, 38), (42, 45, 46, 43), (43, 46, 44, 41), (45, 48, 49, 46), (46, 49, 47, 44), (48, 51, 52, 49), (49, 52, 50, 47), (51, 54, 55, 52), (52, 55, 53, 50), (54, 57, 58, 55), (55, 58, 56, 53), (57, 60, 61, 58), (58, 61, 59, 56), (60, 63, 64, 61), (61, 64, 62, 59), (63, 66, 67, 64), (64, 67, 65, 62), (66, 69, 70, 67), (67, 70, 68, 65), (69, 72, 73, 70), (70, 73, 71, 68), (72, 75, 76, 73), (73, 76, 74, 71), (75, 78, 79, 76), (76, 79, 77, 74), (78, 81, 82, 79), (79, 82, 80, 77), (81, 84, 85, 82), (82, 85, 83, 80), (84, 87, 88, 85), (85, 88, 86, 83), (87, 90, 91, 88), (88, 91, 89, 86), (90, 93, 94, 91), (91, 94, 92, 89), (93, 96, 97, 94), (94, 97, 95, 92), (96, 99, 100, 97), (97, 100, 98, 95), (99, 102, 103, 100), (100, 103, 101, 98), (102, 105, 106, 103), (103, 106, 104, 101), (105, 108, 109, 106), (106, 109, 107, 104), (108, 111, 112, 109), (109, 112, 110, 107), (111, 114, 115, 112), (112, 115, 113, 110), (114, 117, 118, 115), (115, 118, 116, 113), (117, 120, 121, 118), (118, 121, 119, 116), (120, 123, 124, 121), (121, 124, 122, 119), (123, 126, 127, 124), (124, 127, 125, 122), (126, 33, 34, 127), (127, 34, 32, 125), (32, 35, 38, 41, 44, 47, 50, 53, 56, 59, 62, 65, 68, 71, 74, 77, 80, 83, 86, 89, 92, 95, 98, 101, 104, 107, 110, 113, 116, 119, 122, 125)])
me_cylinder.polygons.foreach_set('use_smooth', [True] * 97)
me_cylinder.polygons.foreach_set('material_index', [0, 0, 0, 0, 0, 0, 0, 0, 0, 0, 0, 0, 0, 0, 0, 0, 0, 0, 0, 0, 0, 0, 0, 0, 0, 0, 0, 0, 0, 0, 0, 0, 0, 0, 0, 0, 0, 0, 0, 0, 0, 0, 0, 0, 0, 0, 0, 0, 0, 0, 0, 0, 0, 0, 0, 0, 0, 0, 0, 0, 0, 0, 0, 0, 0, 0, 0, 0, 0, 0, 0, 0, 0, 0, 0, 0, 0, 0, 0, 0, 0, 0, 0, 0, 0, 0, 0, 0, 0, 0, 0, 0, 0, 0, 0, 0, 1])
_uv = me_cylinder.uv_layers.new(name='UVMap')
_uv.uv.foreach_set('vector', [0.03125, 0.5176, 0.03125, 1.0, 0.0, 1.0, 0.0, 0.5176, 0.9375, 0.5176, 0.9375, 1.0, 0.9062, 1.0, 0.9062, 0.5176, 0.9062, 0.5176, 0.9062, 1.0, 0.875, 1.0, 0.875, 0.5176, 0.875, 0.5176, 0.875, 1.0, 0.8438, 1.0, 0.8438, 0.5176, 0.8438, 0.5176, 0.8438, 1.0, 0.8125, 1.0, 0.8125, 0.5176, 0.8125, 0.5176, 0.8125, 1.0, 0.7812, 1.0, 0.7812, 0.5176, 0.7812, 0.5176, 0.7812, 1.0, 0.75, 1.0, 0.75, 0.5176, 0.75, 0.5176, 0.75, 1.0, 0.7188, 1.0, 0.7188, 0.5176, 0.7188, 0.5176, 0.7188, 1.0, 0.6875, 1.0, 0.6875, 0.5176, 0.6875, 0.5176, 0.6875, 1.0, 0.6562, 1.0, 0.6562, 0.5176, 0.6562, 0.5176, 0.6562, 1.0, 0.625, 1.0, 0.625, 0.5176, 0.625, 0.5176, 0.625, 1.0, 0.5938, 1.0, 0.5938, 0.5176, 0.5938, 0.5176, 0.5938, 1.0, 0.5625, 1.0, 0.5625, 0.5176, 0.5625, 0.5176, 0.5625, 1.0, 0.5312, 1.0, 0.5312, 0.5176, 0.5313, 0.5176, 0.5312, 1.0, 0.5, 1.0, 0.5, 0.5176, 0.5, 0.5176, 0.5, 1.0, 0.4688, 1.0, 0.4688, 0.5176, 0.4688, 0.5176, 0.4688, 1.0, 0.4375, 1.0, 0.4375, 0.5176, 0.4375, 0.5176, 0.4375, 1.0, 0.4062, 1.0, 0.4062, 0.5176, 0.4062, 0.5176, 0.4062, 1.0, 0.375, 1.0, 0.375, 0.5176, 0.375, 0.5176, 0.375, 1.0, 0.3438, 1.0, 0.3438, 0.5176, 0.3438, 0.5176, 0.3438, 1.0, 0.3125, 1.0, 0.3125, 0.5176, 0.3125, 0.5176, 0.3125, 1.0, 0.2812, 1.0, 0.2812, 0.5176, 0.2813, 0.5176, 0.2812, 1.0, 0.25, 1.0, 0.25, 0.5176, 0.25, 0.5176, 0.25, 1.0, 0.2188, 1.0, 0.2188, 0.5176, 0.2188, 0.5176, 0.2188, 1.0, 0.1875, 1.0, 0.1875, 0.5176, 0.1875, 0.5176, 0.1875, 1.0, 0.1562, 1.0, 0.1562, 0.5176, 0.1563, 0.5176, 0.1562, 1.0, 0.125, 1.0, 0.125, 0.5176, 0.125, 0.5176, 0.125, 1.0, 0.09375, 1.0, 0.09375, 0.5176, 0.09375, 0.5176, 0.09375, 1.0, 0.0625, 1.0, 0.0625, 0.5176, 0.0625, 0.5176, 0.0625, 1.0, 0.03125, 1.0, 0.03125, 0.5176, 0.9688, 0.5176, 0.9688, 1.0, 0.9375, 1.0, 0.9375, 0.5176, 1.0, 0.5176, 1.0, 1.0, 0.9688, 1.0, 0.9688, 0.5176, 1.0, 0.5176, 0.9688, 0.5176, 0.9691, 0.5, 0.9997, 0.5, 0.7504, 0.49, 0.7964, 0.4854, 0.7947, 0.4725, 0.751, 0.4769, 0.9688, 0.5176, 0.9375, 0.5176, 0.9378, 0.5, 0.9684, 0.5, 0.7973, 0.4853, 0.8414, 0.4719, 0.8366, 0.4597, 0.7947, 0.4725, 0.9375, 0.5176, 0.9062, 0.5176, 0.9065, 0.5, 0.9372, 0.5, 0.8422, 0.4715, 0.883, 0.4497, 0.8754, 0.4388, 0.8366, 0.4597, 0.9062, 0.5176, 0.875, 0.5176, 0.8753, 0.5, 0.906, 0.5, 0.8837, 0.4493, 0.9194, 0.42, 0.9099, 0.4104, 0.8754, 0.4388, 0.875, 0.5176, 0.8438, 0.5176, 0.8441, 0.5, 0.8747, 0.5, 0.92, 0.4194, 0.9493, 0.3837, 0.9381, 0.376, 0.9099, 0.4104, 0.8438, 0.5176, 0.8125, 0.5176, 0.8129, 0.5, 0.8434, 0.5, 0.9498, 0.3829, 0.9715, 0.3423, 0.9585, 0.3377, 0.9381, 0.376, 0.8125, 0.5176, 0.7812, 0.5176, 0.7816, 0.5, 0.8121, 0.5, 0.9719, 0.3413, 0.9852, 0.2973, 0.9708, 0.2965, 0.9585, 0.3377, 0.7812, 0.5176, 0.75, 0.5176, 0.7503, 0.5, 0.7809, 0.5, 0.9854, 0.2963, 0.99, 0.2504, 0.9747, 0.2533, 0.9708, 0.2965, 0.75, 0.5176, 0.7188, 0.5176, 0.7189, 0.5, 0.7497, 0.5, 0.99, 0.2496, 0.9854, 0.2035, 0.9698, 0.2094, 0.9747, 0.2533, 0.7188, 0.5176, 0.6875, 0.5176, 0.6876, 0.5, 0.7186, 0.5, 0.9853, 0.2029, 0.9718, 0.1583, 0.9561, 0.1663, 0.9698, 0.2094, 0.6875, 0.5176, 0.6562, 0.5176, 0.6563, 0.5, 0.6874, 0.5, 0.9717, 0.158, 0.9496, 0.1167, 0.9343, 0.1258, 0.9561, 0.1663, 0.6562, 0.5176, 0.625, 0.5176, 0.6251, 0.5, 0.6562, 0.5, 0.9495, 0.1166, 0.9198, 0.08045, 0.9057, 0.09003, 0.9343, 0.1258, 0.625, 0.5176, 0.5938, 0.5176, 0.594, 0.5, 0.6249, 0.5, 0.9195, 0.08016, 0.8836, 0.05065, 0.8713, 0.06094, 0.9057, 0.09003, 0.5938, 0.5176, 0.5625, 0.5176, 0.5628, 0.5, 0.5935, 0.5, 0.883, 0.05029, 0.8422, 0.02848, 0.8324, 0.03962, 0.8713, 0.06094, 0.5625, 0.5176, 0.5312, 0.5176, 0.5317, 0.5, 0.5622, 0.5, 0.8414, 0.02813, 0.7974, 0.01479, 0.7915, 0.02674, 0.8324, 0.03962, 0.5313, 0.5176, 0.5, 0.5176, 0.5005, 0.5, 0.5308, 0.5, 0.7962, 0.01455, 0.7507, 0.01007, 0.7495, 0.02238, 0.7915, 0.02674, 0.5, 0.5176, 0.4688, 0.5176, 0.4691, 0.5, 0.4996, 0.5, 0.7493, 0.01006, 0.7038, 0.01455, 0.7069, 0.02655, 0.7495, 0.02238, 0.4688, 0.5176, 0.4375, 0.5176, 0.4378, 0.5, 0.4684, 0.5, 0.7027, 0.01477, 0.6586, 0.02815, 0.6646, 0.03953, 0.7069, 0.02655, 0.4375, 0.5176, 0.4062, 0.5176, 0.4065, 0.5, 0.4372, 0.5, 0.6578, 0.02846, 0.617, 0.05027, 0.625, 0.06075, 0.6646, 0.03953, 0.4062, 0.5176, 0.375, 0.5176, 0.3752, 0.5, 0.406, 0.5, 0.6164, 0.05068, 0.5806, 0.08006, 0.5904, 0.08907, 0.625, 0.06075, 0.375, 0.5176, 0.3438, 0.5176, 0.344, 0.5, 0.3748, 0.5, 0.5801, 0.08058, 0.5507, 0.1164, 0.5621, 0.1235, 0.5904, 0.08907, 0.3438, 0.5176, 0.3125, 0.5176, 0.3127, 0.5, 0.3435, 0.5, 0.5503, 0.117, 0.5284, 0.1578, 0.5411, 0.1628, 0.5621, 0.1235, 0.3125, 0.5176, 0.2812, 0.5176, 0.2815, 0.5, 0.3123, 0.5, 0.5282, 0.1585, 0.5147, 0.2028, 0.5281, 0.2054, 0.5411, 0.1628, 0.2813, 0.5176, 0.25, 0.5176, 0.2502, 0.5, 0.281, 0.5, 0.5146, 0.2035, 0.51, 0.2496, 0.5237, 0.2497, 0.5281, 0.2054, 0.25, 0.5176, 0.2188, 0.5176, 0.219, 0.5, 0.2498, 0.5, 0.51, 0.2504, 0.5146, 0.2965, 0.5281, 0.294, 0.5237, 0.2497, 0.2188, 0.5176, 0.1875, 0.5176, 0.1877, 0.5, 0.2185, 0.5, 0.5147, 0.2972, 0.5282, 0.3415, 0.541, 0.3366, 0.5281, 0.294, 0.1875, 0.5176, 0.1562, 0.5176, 0.1565, 0.5, 0.1873, 0.5, 0.5284, 0.3422, 0.5503, 0.383, 0.562, 0.3759, 0.541, 0.3366, 0.1563, 0.5176, 0.125, 0.5176, 0.1252, 0.5, 0.156, 0.5, 0.5507, 0.3836, 0.5801, 0.4194, 0.5903, 0.4103, 0.562, 0.3759, 0.125, 0.5176, 0.09375, 0.5176, 0.094, 0.5, 0.1248, 0.5, 0.5806, 0.4199, 0.6164, 0.4493, 0.6247, 0.4386, 0.5903, 0.4103, 0.09375, 0.5176, 0.0625, 0.5176, 0.06275, 0.5, 0.0935, 0.5, 0.617, 0.4497, 0.6578, 0.4716, 0.664, 0.4595, 0.6247, 0.4386, 0.0625, 0.5176, 0.03125, 0.5176, 0.03151, 0.5, 0.06225, 0.5, 0.6585, 0.4718, 0.7028, 0.4853, 0.7068, 0.4725, 0.664, 0.4595, 0.03125, 0.5176, 0.0, 0.5176, 0.0002861, 0.5, 0.03098, 0.5, 0.7036, 0.4854, 0.7496, 0.49, 0.751, 0.4769, 0.7068, 0.4725, 0.751, 0.4769, 0.7947, 0.4725, 0.8366, 0.4597, 0.8754, 0.4388, 0.9099, 0.4104, 0.9381, 0.376, 0.9585, 0.3377, 0.9708, 0.2965, 0.9747, 0.2533, 0.9698, 0.2094, 0.9561, 0.1663, 0.9343, 0.1258, 0.9057, 0.09003, 0.8713, 0.06094, 0.8324, 0.03962, 0.7915, 0.02674, 0.7495, 0.02238, 0.7069, 0.02655, 0.6646, 0.03953, 0.625, 0.06075, 0.5904, 0.08907, 0.5621, 0.1235, 0.5411, 0.1628, 0.5281, 0.2054, 0.5237, 0.2497, 0.5281, 0.294, 0.541, 0.3366, 0.562, 0.3759, 0.5903, 0.4103, 0.6247, 0.4386, 0.664, 0.4595, 0.7068, 0.4725])
me_cylinder.materials.append(mat_material)
me_cylinder.materials.append(mat_material_001)
me_cylinder.update()

# ---- curves / text
txt_text = bpy.data.curves.new('Text', 'FONT')
txt_text.dimensions = '2D'
txt_text.body = 'Left'
txt_text.materials.append(mat_material_001)
txt_text_001 = bpy.data.curves.new('Text.001', 'FONT')
txt_text_001.dimensions = '2D'
txt_text_001.body = 'Right'
txt_text_001.materials.append(mat_material_001)
txt_text_002 = bpy.data.curves.new('Text.002', 'FONT')
txt_text_002.dimensions = '2D'
txt_text_002.body = 'Front'
txt_text_002.materials.append(mat_material_001)

# ---- objects
ob_cube = bpy.data.objects.new('Cube', me_cube)
ob_light = bpy.data.objects.new('Light', light_light)
ob_camera = bpy.data.objects.new('Camera', cam_camera)
ob_circle = bpy.data.objects.new('Circle', me_circle)
ob_empty = bpy.data.objects.new('Empty', None)
ob_cylinder = bpy.data.objects.new('Cylinder', me_cylinder)
ob_text = bpy.data.objects.new('Text', txt_text)
ob_text_001 = bpy.data.objects.new('Text.001', txt_text_001)
ob_text_002 = bpy.data.objects.new('Text.002', txt_text_002)
ob_light_001 = bpy.data.objects.new('Light.001', light_light_001)
ob_light_002 = bpy.data.objects.new('Light.002', light_light_002)

# ---- transforms, parenting, visibility, modifiers, constraints
ob_cube.location = (0.0, 0.0, -0.1584)
ob_cube.lock_rotations_4d = False
ob_cube.empty_display_type = 'ARROWS'
ob_cube.lineart.crease_threshold = 0.0
_m = ob_cube.modifiers.new('Subdivision', 'SUBSURF')
_m.levels = 2
_m = ob_cube.modifiers.new('Solidify', 'SOLIDIFY')
_m.thickness = 0.11
_m.use_rim_only = True
_m = ob_cube.modifiers.new('Auto Smooth', 'NODES')
_m.node_group = ng_auto_smooth
_gi = [s.identifier for s in ng_auto_smooth.interface.items_tree if s.item_type == 'SOCKET' and s.in_out == 'INPUT']
_m[_gi[1]] = 0.6842  # Angle
ob_light.location = (4.076, 1.005, 5.904)
ob_light.rotation_euler = (0.6503, 0.05522, 1.866)
ob_light.lock_rotations_4d = False
ob_light.empty_display_type = 'ARROWS'
ob_light.color = (0.0, 0.0, 0.0, 0.0)
ob_light.lineart.crease_threshold = 0.0
ob_camera.location = (7.359, -6.926, 4.958)
ob_camera.rotation_euler = (1.109, 0.0, 0.8149)
ob_camera.lock_rotations_4d = False
ob_camera.empty_display_type = 'ARROWS'
ob_camera.color = (0.0, 0.0, 0.0, 0.0)
ob_camera.display_type = 'WIRE'
ob_camera.lineart.crease_threshold = 0.0
ob_circle.location = (0.0, 0.0, 1.421e-14)
ob_circle.rotation_euler = (-0.0, 1.571, 0.0)
ob_circle.scale = (0.4918, 0.4918, 0.4918)
_m = ob_circle.modifiers.new('Mirror', 'MIRROR')
_m.mirror_object = ob_empty
_m = ob_circle.modifiers.new('Auto Smooth', 'NODES')
_m.node_group = ng_auto_smooth
_gi = [s.identifier for s in ng_auto_smooth.interface.items_tree if s.item_type == 'SOCKET' and s.in_out == 'INPUT']
_m[_gi[1]] = 0.5236  # Angle
ob_empty.location = (0.0, 0.0, 0.0)
ob_cylinder.location = (-0.9553, -0.2892, 0.0)
ob_cylinder.rotation_euler = (1.571, -0.0, 0.0)
ob_cylinder.scale = (0.8661, 0.8661, 0.8661)
_m = ob_cylinder.modifiers.new('Mirror', 'MIRROR')
_m.mirror_object = ob_empty
_m = ob_cylinder.modifiers.new('Auto Smooth', 'NODES')
_m.node_group = ng_auto_smooth
_gi = [s.identifier for s in ng_auto_smooth.interface.items_tree if s.item_type == 'SOCKET' and s.in_out == 'INPUT']
_m[_gi[1]] = 0.5236  # Angle
ob_text.location = (2.236, -0.01921, -0.3295)
ob_text.rotation_euler = (1.571, -4.371e-08, 1.571)
ob_text_001.location = (-2.236, 1.705, -0.248)
ob_text_001.rotation_euler = (1.571, -4.371e-08, 4.712)
ob_text_001.scale = (0.9183, 0.9183, 0.9183)
ob_text_002.location = (-1.026, -1.496, -0.2651)
ob_text_002.rotation_euler = (1.571, -4.371e-08, 6.283)
ob_text_002.scale = (0.9183, 0.9183, 0.9183)
ob_light_001.location = (-4.241, -13.8, -2.343)
ob_light_001.rotation_euler = (0.6503, 0.05522, 1.866)
ob_light_001.lock_rotations_4d = False
ob_light_001.empty_display_type = 'ARROWS'
ob_light_001.color = (0.0, 0.0, 0.0, 0.0)
ob_light_001.lineart.crease_threshold = 0.0
ob_light_002.location = (2.21, -4.01, -10.35)
ob_light_002.rotation_euler = (0.6503, 0.05522, 1.866)
ob_light_002.lock_rotations_4d = False
ob_light_002.empty_display_type = 'ARROWS'
ob_light_002.color = (0.0, 0.0, 0.0, 0.0)
ob_light_002.lineart.crease_threshold = 0.0

# ---- collection membership
col_collection.objects.link(ob_cube)
col_collection.objects.link(ob_light)
col_collection.objects.link(ob_camera)
col_collection.objects.link(ob_circle)
col_collection.objects.link(ob_empty)
col_collection.objects.link(ob_cylinder)
col_collection.objects.link(ob_text)
col_collection.objects.link(ob_text_001)
col_collection.objects.link(ob_text_002)
col_collection.objects.link(ob_light_001)
col_collection.objects.link(ob_light_002)

# ---- scene / render settings (as saved in the file)
scene.camera = ob_camera
scene.frame_start = 1; scene.frame_end = 250; scene.frame_set(1)
scene.render.engine = 'BLENDER_EEVEE_NEXT'
scene.cycles.sampling_pattern = 'TABULATED_SOBOL'
bpy.context.view_layer.update()
